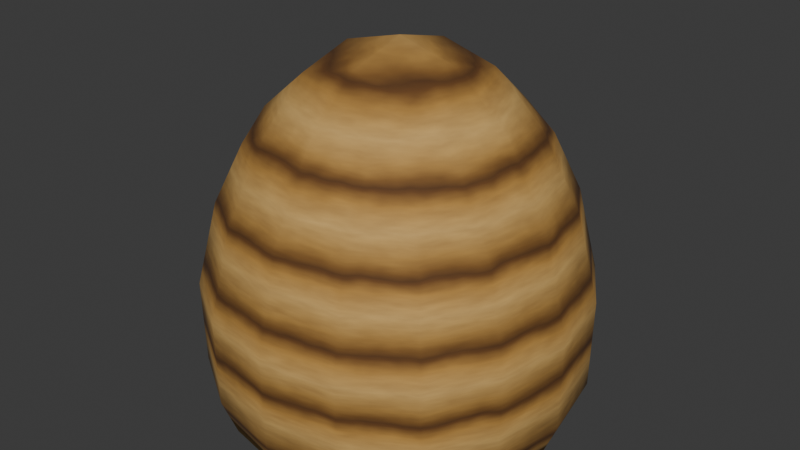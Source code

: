 # Source: beehive.blend  (saved by Blender 5.2.45; exported with 4.5.12 LTS)
import bpy
from mathutils import Matrix  # noqa: F401  (used for matrix-valued properties, if any)

bpy.ops.wm.read_factory_settings(use_empty=True)
scene = bpy.context.scene
scene.name = 'Scene'

# ---- images (referenced by path relative to the original .blend; pixels are not part of the script)
import os
ASSET_DIR = os.environ.get("B2B_ASSET_DIR", "")  # directory of the original .blend (textures are referenced by path, not embedded)
HERE = os.path.dirname(os.path.abspath(__file__))  # packed textures are extracted next to this script under _unpacked/

def load_image(name, relpath, width, height, colorspace="sRGB"):
    """Load a texture the original file referenced (path relative to the .blend, or extracted next to this script)."""
    p = next((c for c in (os.path.join(HERE, relpath), os.path.join(ASSET_DIR, relpath)) if relpath and os.path.exists(c)), "")
    if p:
        img = bpy.data.images.load(p, check_existing=True)
        img.name = name
    else:  # same state as the original file: an image datablock whose file is absent (Cycles renders it pink)
        img = bpy.data.images.new(name, width, height)
        img.source = "FILE"
        img.filepath = "//" + (relpath or name)
    img.colorspace_settings.name = colorspace
    return img
img_beehive_png = load_image('beehive.png', '_unpacked/beehive.83c8d4ba.png', 256, 256, 'sRGB')

# ---- materials (node trees are filled in below, after node groups)
mat_coiled_straw_beehive = bpy.data.materials.new('Coiled Straw Beehive')

# ---- material node trees
mat_coiled_straw_beehive.use_nodes = True; mat_coiled_straw_beehive.node_tree.nodes.clear()
_N = mat_coiled_straw_beehive.node_tree.nodes; _L = mat_coiled_straw_beehive.node_tree.links
n0 = _N.new('ShaderNodeBsdfPrincipled'); n0.name = 'Principled BSDF'; n0.location = (850, 200)
n0.inputs[2].default_value = 0.86
n1 = _N.new('ShaderNodeOutputMaterial'); n1.name = 'Material Output'; n1.location = (1150, 200)
n2 = _N.new('ShaderNodeTexImage'); n2.name = 'Image Texture'; n2.location = (-1100, -800)
n2.label = 'Original sketch (preserved)'
n2.image = img_beehive_png
n3 = _N.new('ShaderNodeTexCoord'); n3.name = 'Hive coordinates'; n3.location = (-1200, 400)
n3.label = 'Hive coordinates'
n4 = _N.new('ShaderNodeSeparateXYZ'); n4.name = 'Height'; n4.location = (-1000, 600)
n4.label = 'Height'
n5 = _N.new('ShaderNodeTexNoise'); n5.name = 'Uneven hand-coiled straw'; n5.location = (-1000, 250)
n5.label = 'Uneven hand-coiled straw'
n5.width = 160
n5.inputs[2].default_value = 12.0
n6 = _N.new('ShaderNodeMath'); n6.name = 'Nine straw coils'; n6.location = (-800, 650)
n6.label = 'Nine straw coils'
n6.operation = 'MULTIPLY'
n6.inputs[1].default_value = 9.0
n7 = _N.new('ShaderNodeMath'); n7.name = 'Subtle seam irregularity'; n7.location = (-800, 300)
n7.label = 'Subtle seam irregularity'
n7.operation = 'MULTIPLY'
n7.inputs[1].default_value = 0.18
n8 = _N.new('ShaderNodeMath'); n8.name = 'Coil height'; n8.location = (-600, 650)
n8.label = 'Coil height'
n9 = _N.new('ShaderNodeMath'); n9.name = 'Repeat coils'; n9.location = (-400, 650)
n9.label = 'Repeat coils'
n9.operation = 'FRACT'
n10 = _N.new('ShaderNodeValToRGB'); n10.name = 'Golden straw and recessed seams'; n10.location = (-150, 650)
n10.label = 'Golden straw and recessed seams'
while len(n10.color_ramp.elements) > 1: n10.color_ramp.elements.remove(n10.color_ramp.elements[-1])
n10.color_ramp.elements[0].position = 0.0; n10.color_ramp.elements[0].color = (0.12, 0.052, 0.012, 1.0)
_e = n10.color_ramp.elements.new(0.08); _e.color = (0.24, 0.12, 0.028, 1.0)
_e = n10.color_ramp.elements.new(0.22); _e.color = (0.52, 0.31, 0.09, 1.0)
_e = n10.color_ramp.elements.new(0.5); _e.color = (0.72, 0.49, 0.19, 1.0)
_e = n10.color_ramp.elements.new(0.8); _e.color = (0.52, 0.3, 0.08, 1.0)
_e = n10.color_ramp.elements.new(0.96); _e.color = (0.16, 0.07, 0.016, 1.0)
_e = n10.color_ramp.elements.new(1.0); _e.color = (0.12, 0.052, 0.012, 1.0)
n11 = _N.new('ShaderNodeVectorMath'); n11.name = 'Fine horizontal straw fibers'; n11.location = (-1000, -150)
n11.label = 'Fine horizontal straw fibers'
n11.operation = 'MULTIPLY'
n11.inputs[1].default_value = (6.0, 6.0, 35.0)
n12 = _N.new('ShaderNodeTexNoise'); n12.name = 'Straw fibers'; n12.location = (-750, -150)
n12.label = 'Straw fibers'
n12.width = 160
n12.inputs[2].default_value = 3.0
n13 = _N.new('ShaderNodeValToRGB'); n13.name = 'Natural fiber variation'; n13.location = (-500, -150)
n13.label = 'Natural fiber variation'
while len(n13.color_ramp.elements) > 1: n13.color_ramp.elements.remove(n13.color_ramp.elements[-1])
n13.color_ramp.elements[0].position = 0.0; n13.color_ramp.elements[0].color = (0.4, 0.26, 0.1, 1.0)
_e = n13.color_ramp.elements.new(1.0); _e.color = (1.0, 0.88, 0.6, 1.0)
n14 = _N.new('ShaderNodeMixRGB'); n14.name = 'Layer straw fibers'; n14.location = (350, 550)
n14.label = 'Layer straw fibers'
n14.blend_type = 'MULTIPLY'
n14.inputs[0].default_value = 0.65
n15 = _N.new('ShaderNodeMath'); n15.name = 'Round coil profile'; n15.location = (-150, 300)
n15.label = 'Round coil profile'
n15.operation = 'MULTIPLY'
n15.inputs[1].default_value = 6.283
n16 = _N.new('ShaderNodeMath'); n16.name = 'Coil grooves'; n16.location = (40, 300)
n16.label = 'Coil grooves'
n16.operation = 'COSINE'
n17 = _N.new('ShaderNodeMath'); n17.name = 'Rounded coil relief'; n17.location = (220, 300)
n17.label = 'Rounded coil relief'
n17.operation = 'MULTIPLY'
n17.inputs[1].default_value = -0.5
n18 = _N.new('ShaderNodeMath'); n18.name = 'Fine fiber relief'; n18.location = (-150, -150)
n18.label = 'Fine fiber relief'
n18.operation = 'MULTIPLY'
n18.inputs[1].default_value = 0.07
n19 = _N.new('ShaderNodeMath'); n19.name = 'Coils and fibers'; n19.location = (400, 100)
n19.label = 'Coils and fibers'
n20 = _N.new('ShaderNodeBump'); n20.name = 'Woven straw surface'; n20.location = (620, 0)
n20.label = 'Woven straw surface'
n20.inputs[0].default_value = 0.5
n20.inputs[1].default_value = 0.012
_L.new(n0.outputs[0], n1.inputs[0])
_L.new(n3.outputs[0], n4.inputs[0])
_L.new(n3.outputs[0], n5.inputs[0])
_L.new(n4.outputs[2], n6.inputs[0])
_L.new(n5.outputs[0], n7.inputs[0])
_L.new(n6.outputs[0], n8.inputs[0])
_L.new(n7.outputs[0], n8.inputs[1])
_L.new(n8.outputs[0], n9.inputs[0])
_L.new(n9.outputs[0], n10.inputs[0])
_L.new(n3.outputs[0], n11.inputs[0])
_L.new(n11.outputs[0], n12.inputs[0])
_L.new(n12.outputs[0], n13.inputs[0])
_L.new(n10.outputs[0], n14.inputs[1])
_L.new(n13.outputs[0], n14.inputs[2])
_L.new(n14.outputs[0], n0.inputs[0])
_L.new(n9.outputs[0], n15.inputs[0])
_L.new(n15.outputs[0], n16.inputs[0])
_L.new(n16.outputs[0], n17.inputs[0])
_L.new(n12.outputs[0], n18.inputs[0])
_L.new(n17.outputs[0], n19.inputs[0])
_L.new(n18.outputs[0], n19.inputs[1])
_L.new(n19.outputs[0], n20.inputs[3])
_L.new(n20.outputs[0], n0.inputs[5])
n1.is_active_output = True

# ---- world
world_world = bpy.data.worlds.new('World'); scene.world = world_world
world_world.use_nodes = True; world_world.node_tree.nodes.clear()
_N = world_world.node_tree.nodes; _L = world_world.node_tree.links
n0 = _N.new('ShaderNodeOutputWorld'); n0.name = 'World Output'; n0.location = (200, 100)
n1 = _N.new('ShaderNodeBackground'); n1.name = 'Background'; n1.location = (-200, 100)
n1.inputs[0].default_value = (0.05088, 0.05088, 0.05088, 1.0)
_L.new(n1.outputs[0], n0.inputs[0])
n0.is_active_output = True
world_world.color = (0.05088, 0.05088, 0.05088)
world_world.sun_shadow_jitter_overblur = 0.0

# ---- meshes
me_cube = bpy.data.meshes.new('Cube')
me_cube.from_pydata([(-1.0, -1.0, -1.0), (-0.5597, -0.5597, 1.0), (-1.0, 1.0, -1.0), (-0.5597, 0.5597, 1.0), (1.0, -1.0, -1.0), (0.5597, -0.5597, 1.0), (1.0, 1.0, -1.0), (0.5597, 0.5597, 1.0)], [], [(0, 1, 3, 2), (2, 3, 7, 6), (6, 7, 5, 4), (4, 5, 1, 0), (2, 6, 4, 0), (7, 3, 1, 5)])
me_cube.polygons.foreach_set('use_smooth', [True] * 6)
_uv = me_cube.uv_layers.new(name='UVMap')
_uv.uv.foreach_set('vector', [0.0, 0.0, 0.2202, 1.0, 0.7798, 1.0, 1.0, 0.0, 0.0, 0.0, 0.2202, 1.0, 0.7798, 1.0, 1.0, 0.0, 1.0, 0.0, 0.7798, 1.0, 0.2202, 1.0, 0.0, 0.0, 1.0, 0.0, 0.7798, 1.0, 0.2202, 1.0, 0.0, 0.0, 0.0, 1.0, 1.0, 1.0, 1.0, 0.0, 0.0, 0.0, 0.4419, 0.4433, 0.4395, 0.606, 0.2768, 0.6036, 0.2792, 0.4409])
me_cube.materials.append(mat_coiled_straw_beehive)
me_cube.update()
me_plane = bpy.data.meshes.new('Plane')
me_plane.from_pydata([(-1.0, -1.0, 0.0), (1.0, -1.0, 0.0), (-1.0, 1.0, 0.0), (1.0, 1.0, 0.0)], [], [(0, 1, 3, 2)])
_uv = me_plane.uv_layers.new(name='UVMap')
_uv.uv.foreach_set('vector', [0.0, 0.0, 1.0, 0.0, 1.0, 1.0, 0.0, 1.0])
me_plane.update()
me_cube_001 = bpy.data.meshes.new('Cube.001')
me_cube_001.from_pydata([(-1.0, -1.0, -1.0), (-1.0, -1.0, 1.0), (-1.0, 1.0, -1.0), (-1.0, 1.0, 1.0), (1.0, -1.0, -1.0), (1.0, -1.0, 1.0), (1.0, 1.0, -1.0), (1.0, 1.0, 1.0)], [], [(0, 1, 3, 2), (2, 3, 7, 6), (6, 7, 5, 4), (4, 5, 1, 0), (2, 6, 4, 0), (7, 3, 1, 5)])
_uv = me_cube_001.uv_layers.new(name='UVMap')
_uv.uv.foreach_set('vector', [0.375, 0.0, 0.625, 0.0, 0.625, 0.25, 0.375, 0.25, 0.375, 0.25, 0.625, 0.25, 0.625, 0.5, 0.375, 0.5, 0.375, 0.5, 0.625, 0.5, 0.625, 0.75, 0.375, 0.75, 0.375, 0.75, 0.625, 0.75, 0.625, 1.0, 0.375, 1.0, 0.125, 0.5, 0.375, 0.5, 0.375, 0.75, 0.125, 0.75, 0.625, 0.5, 0.875, 0.5, 0.875, 0.75, 0.625, 0.75])
me_cube_001.update()

# ---- objects
ob_cube = bpy.data.objects.new('Cube', me_cube)
ob_plane = bpy.data.objects.new('Plane', me_plane)
ob_mask = bpy.data.objects.new('Mask', me_cube_001)

# ---- transforms, parenting, visibility, modifiers, constraints
ob_cube.location = (0.0, 0.0, 0.254)
ob_cube.scale = (0.5472, 0.5472, 0.5472)
_m = ob_cube.modifiers.new('Subdivision', 'SUBSURF')
_m.levels = 2
_m = ob_cube.modifiers.new('Boolean', 'BOOLEAN')
_m.object = ob_mask
ob_plane.location = (0.0, 0.0, 0.0)
ob_plane.scale = (0.5, 0.5, 1.0)
ob_plane.hide_render = True
ob_mask.location = (0.0, 0.0, -0.5)
ob_mask.scale = (0.5, 0.5, 0.5)
ob_mask.hide_render = True

# ---- collection membership
scene.collection.objects.link(ob_cube)
scene.collection.objects.link(ob_plane)
scene.collection.objects.link(ob_mask)

# ---- scene / render settings (as saved in the file)
scene.frame_start = 1; scene.frame_end = 250; scene.frame_set(1)
scene.render.engine = 'BLENDER_EEVEE_NEXT'
scene.render.bake_bias = 0.0
scene.render.bake_samples = 0
scene.cycles.sampling_pattern = 'TABULATED_SOBOL'
scene.eevee.use_volume_custom_range = False
scene.eevee.fast_gi_thickness_far = 0.0
bpy.context.view_layer.update()

# ---- added for rendering (the .blend has no active camera and no usable light): camera, sun
cam_auto = bpy.data.cameras.new('AutoCamera')
cam_auto.lens = 50.0
cam_auto.sensor_width = 36.0
cam_auto.clip_end = 1000.0
ob_auto_camera = bpy.data.objects.new('AutoCamera', cam_auto)
scene.collection.objects.link(ob_auto_camera)
ob_auto_camera.location = (1.14657, -1.37589, 1.27394)
ob_auto_camera.rotation_euler = (1.09748, -7.21219e-08, 0.694738)
scene.camera = ob_auto_camera
light_auto_sun = bpy.data.lights.new('AutoSun', 'SUN')
light_auto_sun.energy = 3.0
light_auto_sun.angle = 0.0523599
ob_auto_sun = bpy.data.objects.new('AutoSun', light_auto_sun)
scene.collection.objects.link(ob_auto_sun)
ob_auto_sun.rotation_euler = (0.872665, 0.174533, 0.523599)
bpy.context.view_layer.update()
